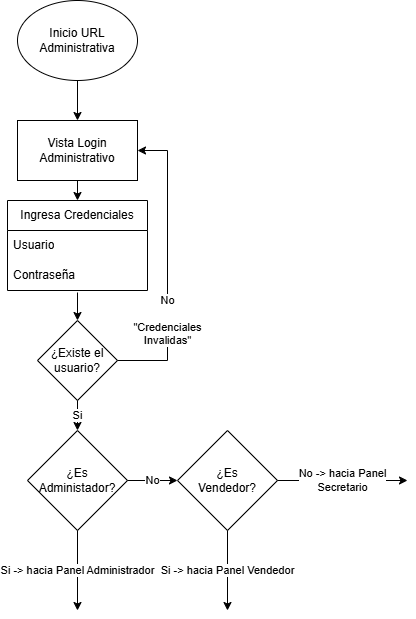

The diagram above was exported from draw.io. Its source (the exported page's mxGraphModel, read from the mxfile embedded in the PNG):
<mxGraphModel dx="1372" dy="755" grid="1" gridSize="10" guides="1" tooltips="1" connect="1" arrows="1" fold="1" page="1" pageScale="1" pageWidth="827" pageHeight="1169" math="0" shadow="0">
  <root>
    <mxCell id="0" />
    <mxCell id="1" parent="0" />
    <mxCell id="B5AU7XS7buyKH4_iLX9w-1" parent="1" style="ellipse;whiteSpace=wrap;html=1;" value="Inicio URL Administrativa" vertex="1">
      <mxGeometry height="80" width="120" x="340" as="geometry" />
    </mxCell>
    <mxCell id="B5AU7XS7buyKH4_iLX9w-2" edge="1" parent="1" source="B5AU7XS7buyKH4_iLX9w-1" style="endArrow=classic;html=1;rounded=0;exitX=0.5;exitY=1;exitDx=0;exitDy=0;" target="B5AU7XS7buyKH4_iLX9w-3" value="">
      <mxGeometry height="50" relative="1" width="50" as="geometry">
        <mxPoint x="390" y="320" as="sourcePoint" />
        <mxPoint x="400" y="120" as="targetPoint" />
      </mxGeometry>
    </mxCell>
    <mxCell id="B5AU7XS7buyKH4_iLX9w-3" parent="1" style="rounded=0;whiteSpace=wrap;html=1;" value="Vista Login Administrativo" vertex="1">
      <mxGeometry height="60" width="120" x="340" y="120" as="geometry" />
    </mxCell>
    <mxCell id="B5AU7XS7buyKH4_iLX9w-4" edge="1" parent="1" source="B5AU7XS7buyKH4_iLX9w-3" style="endArrow=classic;html=1;rounded=0;exitX=0.5;exitY=1;exitDx=0;exitDy=0;" target="B5AU7XS7buyKH4_iLX9w-6" value="">
      <mxGeometry height="50" relative="1" width="50" as="geometry">
        <mxPoint x="390" y="320" as="sourcePoint" />
        <mxPoint x="400" y="220" as="targetPoint" />
      </mxGeometry>
    </mxCell>
    <mxCell id="B5AU7XS7buyKH4_iLX9w-6" parent="1" style="swimlane;fontStyle=0;childLayout=stackLayout;horizontal=1;startSize=30;horizontalStack=0;resizeParent=1;resizeParentMax=0;resizeLast=0;collapsible=1;marginBottom=0;whiteSpace=wrap;html=1;" value="Ingresa Credenciales" vertex="1">
      <mxGeometry height="90" width="140" x="330" y="200" as="geometry" />
    </mxCell>
    <mxCell id="B5AU7XS7buyKH4_iLX9w-7" parent="B5AU7XS7buyKH4_iLX9w-6" style="text;strokeColor=none;fillColor=none;align=left;verticalAlign=middle;spacingLeft=4;spacingRight=4;overflow=hidden;points=[[0,0.5],[1,0.5]];portConstraint=eastwest;rotatable=0;whiteSpace=wrap;html=1;" value="Usuario" vertex="1">
      <mxGeometry height="30" width="140" y="30" as="geometry" />
    </mxCell>
    <mxCell id="B5AU7XS7buyKH4_iLX9w-8" parent="B5AU7XS7buyKH4_iLX9w-6" style="text;strokeColor=none;fillColor=none;align=left;verticalAlign=middle;spacingLeft=4;spacingRight=4;overflow=hidden;points=[[0,0.5],[1,0.5]];portConstraint=eastwest;rotatable=0;whiteSpace=wrap;html=1;" value="Contraseña" vertex="1">
      <mxGeometry height="30" width="140" y="60" as="geometry" />
    </mxCell>
    <mxCell id="B5AU7XS7buyKH4_iLX9w-10" edge="1" parent="1" source="B5AU7XS7buyKH4_iLX9w-8" style="endArrow=classic;html=1;rounded=0;exitX=0.5;exitY=1.067;exitDx=0;exitDy=0;exitPerimeter=0;" target="B5AU7XS7buyKH4_iLX9w-11" value="">
      <mxGeometry height="50" relative="1" width="50" as="geometry">
        <mxPoint x="390" y="320" as="sourcePoint" />
        <mxPoint x="400" y="320" as="targetPoint" />
      </mxGeometry>
    </mxCell>
    <mxCell id="B5AU7XS7buyKH4_iLX9w-11" parent="1" style="rhombus;whiteSpace=wrap;html=1;" value="¿Existe el&lt;br&gt;usuario?" vertex="1">
      <mxGeometry height="80" width="80" x="360" y="320" as="geometry" />
    </mxCell>
    <mxCell id="B5AU7XS7buyKH4_iLX9w-12" edge="1" parent="1" source="B5AU7XS7buyKH4_iLX9w-11" style="endArrow=classic;html=1;rounded=0;entryX=1;entryY=0.5;entryDx=0;entryDy=0;exitX=1;exitY=0.5;exitDx=0;exitDy=0;" target="B5AU7XS7buyKH4_iLX9w-3" value="No&lt;br&gt;&lt;br&gt;&quot;Credenciales&lt;br&gt;Invalidas&quot;">
      <mxGeometry height="50" relative="1" width="50" x="-0.3793" as="geometry">
        <mxPoint as="offset" />
        <Array as="points">
          <mxPoint x="490" y="360" />
          <mxPoint x="490" y="150" />
        </Array>
        <mxPoint x="520" y="150" as="sourcePoint" />
        <mxPoint x="440" y="260" as="targetPoint" />
      </mxGeometry>
    </mxCell>
    <mxCell id="B5AU7XS7buyKH4_iLX9w-13" edge="1" parent="1" source="B5AU7XS7buyKH4_iLX9w-11" style="endArrow=classic;html=1;rounded=0;exitX=0.5;exitY=1;exitDx=0;exitDy=0;" target="B5AU7XS7buyKH4_iLX9w-14" value="Si">
      <mxGeometry height="50" relative="1" width="50" as="geometry">
        <mxPoint x="390" y="310" as="sourcePoint" />
        <mxPoint x="400" y="450" as="targetPoint" />
      </mxGeometry>
    </mxCell>
    <mxCell id="B5AU7XS7buyKH4_iLX9w-14" parent="1" style="rhombus;whiteSpace=wrap;html=1;" value="¿Es Administador?" vertex="1">
      <mxGeometry height="100" width="100" x="350" y="430" as="geometry" />
    </mxCell>
    <mxCell id="B5AU7XS7buyKH4_iLX9w-15" edge="1" parent="1" style="endArrow=classic;html=1;rounded=0;" value="Si -&amp;gt; hacia Panel Administrador">
      <mxGeometry height="50" relative="1" width="50" as="geometry">
        <mxPoint x="400" y="530" as="sourcePoint" />
        <mxPoint x="400" y="610" as="targetPoint" />
      </mxGeometry>
    </mxCell>
    <mxCell id="B5AU7XS7buyKH4_iLX9w-16" edge="1" parent="1" source="B5AU7XS7buyKH4_iLX9w-14" style="endArrow=classic;html=1;rounded=0;exitX=1;exitY=0.5;exitDx=0;exitDy=0;" target="B5AU7XS7buyKH4_iLX9w-17" value="No">
      <mxGeometry height="50" relative="1" width="50" as="geometry">
        <mxPoint x="390" y="300" as="sourcePoint" />
        <mxPoint x="500" y="480" as="targetPoint" />
      </mxGeometry>
    </mxCell>
    <mxCell id="B5AU7XS7buyKH4_iLX9w-17" parent="1" style="rhombus;whiteSpace=wrap;html=1;" value="¿Es&lt;div&gt;Vendedor?&lt;/div&gt;" vertex="1">
      <mxGeometry height="100" width="100" x="500" y="430" as="geometry" />
    </mxCell>
    <mxCell id="B5AU7XS7buyKH4_iLX9w-18" edge="1" parent="1" source="B5AU7XS7buyKH4_iLX9w-17" style="endArrow=classic;html=1;rounded=0;exitX=0.5;exitY=1;exitDx=0;exitDy=0;" value="Si -&amp;gt; hacia Panel Vendedor">
      <mxGeometry height="50" relative="1" width="50" as="geometry">
        <mxPoint x="390" y="290" as="sourcePoint" />
        <mxPoint x="550" y="610" as="targetPoint" />
      </mxGeometry>
    </mxCell>
    <mxCell id="B5AU7XS7buyKH4_iLX9w-19" edge="1" parent="1" source="B5AU7XS7buyKH4_iLX9w-17" style="endArrow=classic;html=1;rounded=0;exitX=1;exitY=0.5;exitDx=0;exitDy=0;" value="No -&amp;gt; hacia Panel&lt;br&gt;Secretario">
      <mxGeometry height="50" relative="1" width="50" as="geometry">
        <mxPoint x="390" y="290" as="sourcePoint" />
        <mxPoint x="730" y="480" as="targetPoint" />
      </mxGeometry>
    </mxCell>
  </root>
</mxGraphModel>